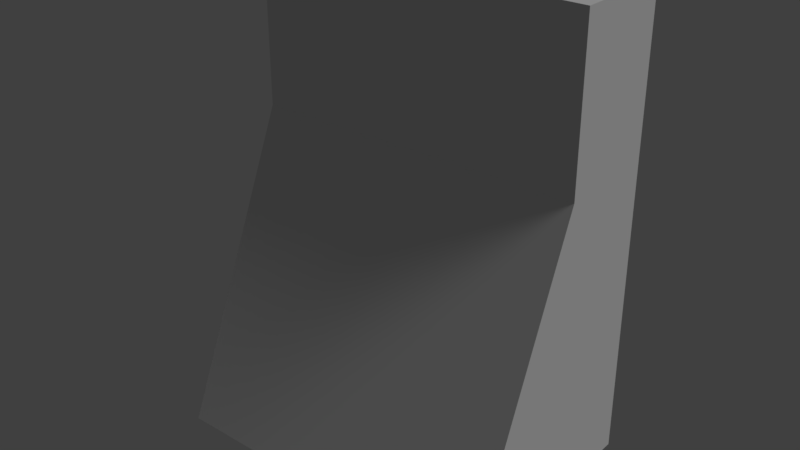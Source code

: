 # Source: keybox001.blend  (saved by Blender 2.79.0; exported with 4.5.12 LTS)
import bpy
from mathutils import Matrix  # noqa: F401  (used for matrix-valued properties, if any)

bpy.ops.wm.read_factory_settings(use_empty=True)
scene = bpy.context.scene
scene.name = 'Scene'

# ---- collections
col_collection_1 = bpy.data.collections.new('Collection 1'); scene.collection.children.link(col_collection_1)

# ---- materials (node trees are filled in below, after node groups)
mat_keybox001 = bpy.data.materials.new('keybox001')
mat_keybox001.alpha_threshold = 0.0
mat_keybox001.use_transparent_shadow = False
mat_keybox001.roughness = 0.5

# ---- material node trees

# ---- world
world_world = bpy.data.worlds.new('World'); scene.world = world_world
world_world.color = (0.05088, 0.05088, 0.05088)
world_world.use_sun_shadow = False
world_world.sun_shadow_jitter_overblur = 0.0
world_world.cycles.sampling_method = 'MANUAL'

# ---- lights
light_lamp = bpy.data.lights.new('Lamp', 'SUN')
light_lamp.transmission_factor = 0.0
light_lamp.cutoff_distance = 30.0
light_lamp.angle = 0.1993
light_lamp.energy = 1.0
light_lamp.shadow_buffer_clip_start = 1.001
light_lamp.shadow_soft_size = 0.1
light_lamp.shadow_cascade_max_distance = 1000.0

# ---- meshes
me_cube = bpy.data.meshes.new('Cube')
me_cube.from_pydata([(-0.1046, -0.1411, 0.0), (-0.1046, -0.06324, 0.1849), (-0.1046, 0.0, 0.0), (-0.1046, 0.0, 0.1849), (0.1046, -0.1411, 0.0), (0.1046, -0.06324, 0.1849), (0.1046, 0.0, 0.0), (0.1046, 0.0, 0.1849), (-0.1046, -0.06324, 0.2833), (-0.1046, 0.0, 0.2833), (0.1046, 0.0, 0.2833), (0.1046, -0.06324, 0.2833)], [], [(0, 1, 3, 2), (2, 3, 7, 6), (6, 7, 5, 4), (4, 5, 1, 0), (2, 6, 4, 0), (7, 3, 9, 10), (10, 9, 8, 11), (5, 7, 10, 11), (3, 1, 8, 9), (1, 5, 11, 8)])
_uv = me_cube.uv_layers.new(name='UVMap')
_uv.uv.foreach_set('vector', [0.2522, 0.5, 0.113, 0.8263, 0.0, 0.8263, 0.0, 0.5, 0.6261, 0.5, 0.6261, 0.8263, 0.2522, 0.8263, 0.2522, 0.5, 0.3739, 0.5, 0.3739, 0.1737, 0.4869, 0.1737, 0.6261, 0.5, 1.0, 0.4827, 1.0, 0.8298, 0.6261, 0.8298, 0.6261, 0.4827, 1.0, 0.1135, 1.0, 0.4827, 0.7478, 0.4827, 0.7478, 0.1135, 0.2522, 0.8263, 0.6261, 0.8263, 0.6261, 1.0, 0.2522, 1.0, 0.2609, 0.5, 0.2609, 0.1308, 0.3739, 0.1308, 0.3739, 0.5, 0.4869, 0.1737, 0.3739, 0.1737, 0.3739, 0.0, 0.4869, 0.0, 0.0, 0.8263, 0.113, 0.8263, 0.113, 1.0, 5.96e-08, 1.0, 0.6261, 0.8298, 1.0, 0.8298, 1.0, 1.0, 0.6261, 1.0])
me_cube.materials.append(mat_keybox001)
me_cube.use_remesh_preserve_volume = False
me_cube.use_remesh_preserve_attributes = False
me_cube.use_mirror_vertex_groups = False
me_cube.update()

# ---- objects
ob_keybox001 = bpy.data.objects.new('keybox001', me_cube)
ob_sun = bpy.data.objects.new('Sun', light_lamp)

# ---- transforms, parenting, visibility, modifiers, constraints
ob_keybox001.location = (0.0, 0.0, 0.0)
ob_keybox001.lineart.crease_threshold = 0.0
ob_sun.location = (4.076, 1.005, 10.44)
ob_sun.rotation_euler = (0.6503, 0.05522, 1.866)
ob_sun.lock_rotations_4d = False
ob_sun.empty_display_type = 'ARROWS'
ob_sun.color = (0.0, 0.0, 0.0, 0.0)
ob_sun.lineart.crease_threshold = 0.0

# ---- collection membership
col_collection_1.objects.link(ob_keybox001)
col_collection_1.objects.link(ob_sun)

# ---- scene / render settings (as saved in the file)
scene.frame_start = 1; scene.frame_end = 250; scene.frame_set(1)
scene.render.engine = 'BLENDER_EEVEE_NEXT'
scene.render.image_settings.color_mode = 'RGB'
scene.render.image_settings.compression = 90
scene.render.resolution_x = 1366
scene.render.resolution_y = 768
scene.render.dither_intensity = 0.0
scene.cycles.use_denoising = False
scene.cycles.samples = 128
scene.cycles.sampling_pattern = 'TABULATED_SOBOL'
scene.cycles.use_adaptive_sampling = False
scene.cycles.use_light_tree = False
scene.cycles.blur_glossy = 0.0
scene.cycles.sample_clamp_indirect = 0.0
scene.view_settings.view_transform = 'Standard'
bpy.context.view_layer.update()

# ---- added for rendering (the .blend has no active camera): camera
cam_auto = bpy.data.cameras.new('AutoCamera')
cam_auto.lens = 50.0
cam_auto.sensor_width = 36.0
cam_auto.clip_end = 1000.0
ob_auto_camera = bpy.data.objects.new('AutoCamera', cam_auto)
scene.collection.objects.link(ob_auto_camera)
ob_auto_camera.location = (0.351023, -0.491789, 0.422471)
ob_auto_camera.rotation_euler = (1.09748, -7.21219e-08, 0.694738)
scene.camera = ob_auto_camera
bpy.context.view_layer.update()
